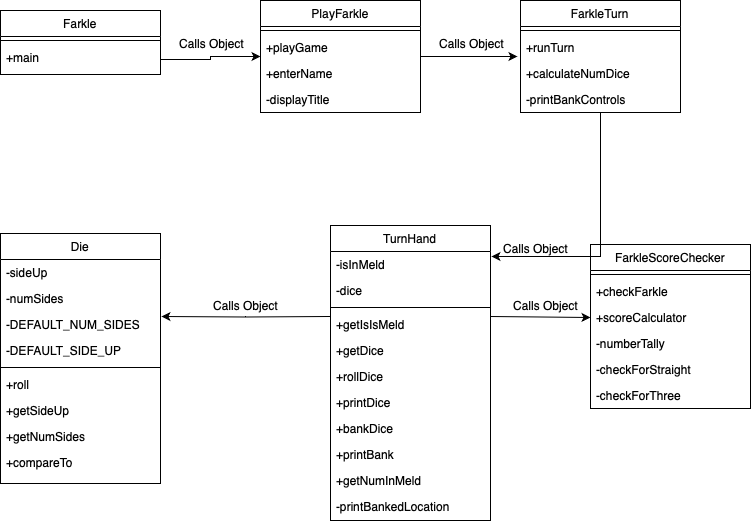

The diagram above was exported from draw.io. Its source (the exported page's mxGraphModel, read from the mxfile embedded in the PNG):
<mxGraphModel dx="1434" dy="802" grid="1" gridSize="10" guides="1" tooltips="1" connect="1" arrows="1" fold="1" page="1" pageScale="1" pageWidth="827" pageHeight="1169" math="0" shadow="0">
  <root>
    <mxCell id="WIyWlLk6GJQsqaUBKTNV-0" />
    <mxCell id="WIyWlLk6GJQsqaUBKTNV-1" parent="WIyWlLk6GJQsqaUBKTNV-0" />
    <mxCell id="zkfFHV4jXpPFQw0GAbJ--0" value="Farkle" style="swimlane;fontStyle=0;align=center;verticalAlign=top;childLayout=stackLayout;horizontal=1;startSize=26;horizontalStack=0;resizeParent=1;resizeLast=0;collapsible=1;marginBottom=0;rounded=0;shadow=0;strokeWidth=1;" parent="WIyWlLk6GJQsqaUBKTNV-1" vertex="1">
      <mxGeometry x="220" y="120" width="160" height="64" as="geometry">
        <mxRectangle x="230" y="140" width="160" height="26" as="alternateBounds" />
      </mxGeometry>
    </mxCell>
    <mxCell id="zkfFHV4jXpPFQw0GAbJ--4" value="" style="line;html=1;strokeWidth=1;align=left;verticalAlign=middle;spacingTop=-1;spacingLeft=3;spacingRight=3;rotatable=0;labelPosition=right;points=[];portConstraint=eastwest;" parent="zkfFHV4jXpPFQw0GAbJ--0" vertex="1">
      <mxGeometry y="26" width="160" height="8" as="geometry" />
    </mxCell>
    <mxCell id="zkfFHV4jXpPFQw0GAbJ--5" value="+main" style="text;align=left;verticalAlign=top;spacingLeft=4;spacingRight=4;overflow=hidden;rotatable=0;points=[[0,0.5],[1,0.5]];portConstraint=eastwest;" parent="zkfFHV4jXpPFQw0GAbJ--0" vertex="1">
      <mxGeometry y="34" width="160" height="30" as="geometry" />
    </mxCell>
    <mxCell id="zkfFHV4jXpPFQw0GAbJ--6" value="Die" style="swimlane;fontStyle=0;align=center;verticalAlign=top;childLayout=stackLayout;horizontal=1;startSize=26;horizontalStack=0;resizeParent=1;resizeLast=0;collapsible=1;marginBottom=0;rounded=0;shadow=0;strokeWidth=1;" parent="WIyWlLk6GJQsqaUBKTNV-1" vertex="1">
      <mxGeometry x="220" y="343" width="160" height="250" as="geometry">
        <mxRectangle x="130" y="380" width="160" height="26" as="alternateBounds" />
      </mxGeometry>
    </mxCell>
    <mxCell id="zkfFHV4jXpPFQw0GAbJ--7" value="-sideUp" style="text;align=left;verticalAlign=top;spacingLeft=4;spacingRight=4;overflow=hidden;rotatable=0;points=[[0,0.5],[1,0.5]];portConstraint=eastwest;" parent="zkfFHV4jXpPFQw0GAbJ--6" vertex="1">
      <mxGeometry y="26" width="160" height="26" as="geometry" />
    </mxCell>
    <mxCell id="zkfFHV4jXpPFQw0GAbJ--8" value="-numSides" style="text;align=left;verticalAlign=top;spacingLeft=4;spacingRight=4;overflow=hidden;rotatable=0;points=[[0,0.5],[1,0.5]];portConstraint=eastwest;rounded=0;shadow=0;html=0;" parent="zkfFHV4jXpPFQw0GAbJ--6" vertex="1">
      <mxGeometry y="52" width="160" height="26" as="geometry" />
    </mxCell>
    <mxCell id="zkfFHV4jXpPFQw0GAbJ--10" value="-DEFAULT_NUM_SIDES" style="text;align=left;verticalAlign=top;spacingLeft=4;spacingRight=4;overflow=hidden;rotatable=0;points=[[0,0.5],[1,0.5]];portConstraint=eastwest;fontStyle=0" parent="zkfFHV4jXpPFQw0GAbJ--6" vertex="1">
      <mxGeometry y="78" width="160" height="26" as="geometry" />
    </mxCell>
    <mxCell id="zkfFHV4jXpPFQw0GAbJ--11" value="-DEFAULT_SIDE_UP" style="text;align=left;verticalAlign=top;spacingLeft=4;spacingRight=4;overflow=hidden;rotatable=0;points=[[0,0.5],[1,0.5]];portConstraint=eastwest;" parent="zkfFHV4jXpPFQw0GAbJ--6" vertex="1">
      <mxGeometry y="104" width="160" height="26" as="geometry" />
    </mxCell>
    <mxCell id="zkfFHV4jXpPFQw0GAbJ--9" value="" style="line;html=1;strokeWidth=1;align=left;verticalAlign=middle;spacingTop=-1;spacingLeft=3;spacingRight=3;rotatable=0;labelPosition=right;points=[];portConstraint=eastwest;" parent="zkfFHV4jXpPFQw0GAbJ--6" vertex="1">
      <mxGeometry y="130" width="160" height="8" as="geometry" />
    </mxCell>
    <mxCell id="CFfLM1lIrJbcJ5WF0uOB-7" value="+roll" style="text;align=left;verticalAlign=top;spacingLeft=4;spacingRight=4;overflow=hidden;rotatable=0;points=[[0,0.5],[1,0.5]];portConstraint=eastwest;rounded=0;shadow=0;html=0;" parent="zkfFHV4jXpPFQw0GAbJ--6" vertex="1">
      <mxGeometry y="138" width="160" height="26" as="geometry" />
    </mxCell>
    <mxCell id="CFfLM1lIrJbcJ5WF0uOB-8" value="+getSideUp" style="text;align=left;verticalAlign=top;spacingLeft=4;spacingRight=4;overflow=hidden;rotatable=0;points=[[0,0.5],[1,0.5]];portConstraint=eastwest;rounded=0;shadow=0;html=0;" parent="zkfFHV4jXpPFQw0GAbJ--6" vertex="1">
      <mxGeometry y="164" width="160" height="26" as="geometry" />
    </mxCell>
    <mxCell id="CFfLM1lIrJbcJ5WF0uOB-9" value="+getNumSides" style="text;align=left;verticalAlign=top;spacingLeft=4;spacingRight=4;overflow=hidden;rotatable=0;points=[[0,0.5],[1,0.5]];portConstraint=eastwest;rounded=0;shadow=0;html=0;" parent="zkfFHV4jXpPFQw0GAbJ--6" vertex="1">
      <mxGeometry y="190" width="160" height="26" as="geometry" />
    </mxCell>
    <mxCell id="CFfLM1lIrJbcJ5WF0uOB-10" value="+compareTo" style="text;align=left;verticalAlign=top;spacingLeft=4;spacingRight=4;overflow=hidden;rotatable=0;points=[[0,0.5],[1,0.5]];portConstraint=eastwest;rounded=0;shadow=0;html=0;" parent="zkfFHV4jXpPFQw0GAbJ--6" vertex="1">
      <mxGeometry y="216" width="160" height="26" as="geometry" />
    </mxCell>
    <mxCell id="zkfFHV4jXpPFQw0GAbJ--13" value="FarkleScoreChecker" style="swimlane;fontStyle=0;align=center;verticalAlign=top;childLayout=stackLayout;horizontal=1;startSize=26;horizontalStack=0;resizeParent=1;resizeLast=0;collapsible=1;marginBottom=0;rounded=0;shadow=0;strokeWidth=1;" parent="WIyWlLk6GJQsqaUBKTNV-1" vertex="1">
      <mxGeometry x="810" y="354" width="160" height="164" as="geometry">
        <mxRectangle x="340" y="380" width="170" height="26" as="alternateBounds" />
      </mxGeometry>
    </mxCell>
    <mxCell id="zkfFHV4jXpPFQw0GAbJ--15" value="" style="line;html=1;strokeWidth=1;align=left;verticalAlign=middle;spacingTop=-1;spacingLeft=3;spacingRight=3;rotatable=0;labelPosition=right;points=[];portConstraint=eastwest;" parent="zkfFHV4jXpPFQw0GAbJ--13" vertex="1">
      <mxGeometry y="26" width="160" height="8" as="geometry" />
    </mxCell>
    <mxCell id="zkfFHV4jXpPFQw0GAbJ--14" value="+checkFarkle" style="text;align=left;verticalAlign=top;spacingLeft=4;spacingRight=4;overflow=hidden;rotatable=0;points=[[0,0.5],[1,0.5]];portConstraint=eastwest;" parent="zkfFHV4jXpPFQw0GAbJ--13" vertex="1">
      <mxGeometry y="34" width="160" height="26" as="geometry" />
    </mxCell>
    <mxCell id="CFfLM1lIrJbcJ5WF0uOB-14" value="+scoreCalculator" style="text;align=left;verticalAlign=top;spacingLeft=4;spacingRight=4;overflow=hidden;rotatable=0;points=[[0,0.5],[1,0.5]];portConstraint=eastwest;" parent="zkfFHV4jXpPFQw0GAbJ--13" vertex="1">
      <mxGeometry y="60" width="160" height="26" as="geometry" />
    </mxCell>
    <mxCell id="1JDIZ1iyyR3VBdEO8yVB-37" value="-numberTally" style="text;align=left;verticalAlign=top;spacingLeft=4;spacingRight=4;overflow=hidden;rotatable=0;points=[[0,0.5],[1,0.5]];portConstraint=eastwest;" vertex="1" parent="zkfFHV4jXpPFQw0GAbJ--13">
      <mxGeometry y="86" width="160" height="26" as="geometry" />
    </mxCell>
    <mxCell id="1JDIZ1iyyR3VBdEO8yVB-38" value="-checkForStraight" style="text;align=left;verticalAlign=top;spacingLeft=4;spacingRight=4;overflow=hidden;rotatable=0;points=[[0,0.5],[1,0.5]];portConstraint=eastwest;" vertex="1" parent="zkfFHV4jXpPFQw0GAbJ--13">
      <mxGeometry y="112" width="160" height="26" as="geometry" />
    </mxCell>
    <mxCell id="1JDIZ1iyyR3VBdEO8yVB-39" value="-checkForThree" style="text;align=left;verticalAlign=top;spacingLeft=4;spacingRight=4;overflow=hidden;rotatable=0;points=[[0,0.5],[1,0.5]];portConstraint=eastwest;" vertex="1" parent="zkfFHV4jXpPFQw0GAbJ--13">
      <mxGeometry y="138" width="160" height="26" as="geometry" />
    </mxCell>
    <mxCell id="zkfFHV4jXpPFQw0GAbJ--17" value="FarkleTurn" style="swimlane;fontStyle=0;align=center;verticalAlign=top;childLayout=stackLayout;horizontal=1;startSize=26;horizontalStack=0;resizeParent=1;resizeLast=0;collapsible=1;marginBottom=0;rounded=0;shadow=0;strokeWidth=1;" parent="WIyWlLk6GJQsqaUBKTNV-1" vertex="1">
      <mxGeometry x="740" y="110" width="160" height="112" as="geometry">
        <mxRectangle x="550" y="140" width="160" height="26" as="alternateBounds" />
      </mxGeometry>
    </mxCell>
    <mxCell id="CFfLM1lIrJbcJ5WF0uOB-15" value="" style="line;html=1;strokeWidth=1;align=left;verticalAlign=middle;spacingTop=-1;spacingLeft=3;spacingRight=3;rotatable=0;labelPosition=right;points=[];portConstraint=eastwest;" parent="zkfFHV4jXpPFQw0GAbJ--17" vertex="1">
      <mxGeometry y="26" width="160" height="8" as="geometry" />
    </mxCell>
    <mxCell id="zkfFHV4jXpPFQw0GAbJ--18" value="+runTurn" style="text;align=left;verticalAlign=top;spacingLeft=4;spacingRight=4;overflow=hidden;rotatable=0;points=[[0,0.5],[1,0.5]];portConstraint=eastwest;" parent="zkfFHV4jXpPFQw0GAbJ--17" vertex="1">
      <mxGeometry y="34" width="160" height="26" as="geometry" />
    </mxCell>
    <mxCell id="zkfFHV4jXpPFQw0GAbJ--20" value="+calculateNumDice" style="text;align=left;verticalAlign=top;spacingLeft=4;spacingRight=4;overflow=hidden;rotatable=0;points=[[0,0.5],[1,0.5]];portConstraint=eastwest;rounded=0;shadow=0;html=0;" parent="zkfFHV4jXpPFQw0GAbJ--17" vertex="1">
      <mxGeometry y="60" width="160" height="26" as="geometry" />
    </mxCell>
    <mxCell id="zkfFHV4jXpPFQw0GAbJ--19" value="-printBankControls" style="text;align=left;verticalAlign=top;spacingLeft=4;spacingRight=4;overflow=hidden;rotatable=0;points=[[0,0.5],[1,0.5]];portConstraint=eastwest;rounded=0;shadow=0;html=0;" parent="zkfFHV4jXpPFQw0GAbJ--17" vertex="1">
      <mxGeometry y="86" width="160" height="24" as="geometry" />
    </mxCell>
    <mxCell id="CFfLM1lIrJbcJ5WF0uOB-6" value="Calls Object" style="text;html=1;align=center;verticalAlign=middle;resizable=0;points=[];autosize=1;strokeColor=none;fillColor=none;" parent="WIyWlLk6GJQsqaUBKTNV-1" vertex="1">
      <mxGeometry x="720" y="400" width="90" height="30" as="geometry" />
    </mxCell>
    <mxCell id="CFfLM1lIrJbcJ5WF0uOB-12" value="Calls Object" style="text;html=1;align=center;verticalAlign=middle;resizable=0;points=[];autosize=1;strokeColor=none;fillColor=none;" parent="WIyWlLk6GJQsqaUBKTNV-1" vertex="1">
      <mxGeometry x="420" y="400" width="90" height="30" as="geometry" />
    </mxCell>
    <mxCell id="1JDIZ1iyyR3VBdEO8yVB-9" value="TurnHand" style="swimlane;fontStyle=0;align=center;verticalAlign=top;childLayout=stackLayout;horizontal=1;startSize=26;horizontalStack=0;resizeParent=1;resizeLast=0;collapsible=1;marginBottom=0;rounded=0;shadow=0;strokeWidth=1;" vertex="1" parent="WIyWlLk6GJQsqaUBKTNV-1">
      <mxGeometry x="550" y="335" width="160" height="295" as="geometry">
        <mxRectangle x="130" y="380" width="160" height="26" as="alternateBounds" />
      </mxGeometry>
    </mxCell>
    <mxCell id="1JDIZ1iyyR3VBdEO8yVB-10" value="-isInMeld" style="text;align=left;verticalAlign=top;spacingLeft=4;spacingRight=4;overflow=hidden;rotatable=0;points=[[0,0.5],[1,0.5]];portConstraint=eastwest;" vertex="1" parent="1JDIZ1iyyR3VBdEO8yVB-9">
      <mxGeometry y="26" width="160" height="26" as="geometry" />
    </mxCell>
    <mxCell id="1JDIZ1iyyR3VBdEO8yVB-11" value="-dice" style="text;align=left;verticalAlign=top;spacingLeft=4;spacingRight=4;overflow=hidden;rotatable=0;points=[[0,0.5],[1,0.5]];portConstraint=eastwest;rounded=0;shadow=0;html=0;" vertex="1" parent="1JDIZ1iyyR3VBdEO8yVB-9">
      <mxGeometry y="52" width="160" height="26" as="geometry" />
    </mxCell>
    <mxCell id="1JDIZ1iyyR3VBdEO8yVB-14" value="" style="line;html=1;strokeWidth=1;align=left;verticalAlign=middle;spacingTop=-1;spacingLeft=3;spacingRight=3;rotatable=0;labelPosition=right;points=[];portConstraint=eastwest;" vertex="1" parent="1JDIZ1iyyR3VBdEO8yVB-9">
      <mxGeometry y="78" width="160" height="8" as="geometry" />
    </mxCell>
    <mxCell id="1JDIZ1iyyR3VBdEO8yVB-16" value="+getIsIsMeld" style="text;align=left;verticalAlign=top;spacingLeft=4;spacingRight=4;overflow=hidden;rotatable=0;points=[[0,0.5],[1,0.5]];portConstraint=eastwest;rounded=0;shadow=0;html=0;" vertex="1" parent="1JDIZ1iyyR3VBdEO8yVB-9">
      <mxGeometry y="86" width="160" height="26" as="geometry" />
    </mxCell>
    <mxCell id="1JDIZ1iyyR3VBdEO8yVB-17" value="+getDice" style="text;align=left;verticalAlign=top;spacingLeft=4;spacingRight=4;overflow=hidden;rotatable=0;points=[[0,0.5],[1,0.5]];portConstraint=eastwest;rounded=0;shadow=0;html=0;" vertex="1" parent="1JDIZ1iyyR3VBdEO8yVB-9">
      <mxGeometry y="112" width="160" height="26" as="geometry" />
    </mxCell>
    <mxCell id="1JDIZ1iyyR3VBdEO8yVB-15" value="+rollDice" style="text;align=left;verticalAlign=top;spacingLeft=4;spacingRight=4;overflow=hidden;rotatable=0;points=[[0,0.5],[1,0.5]];portConstraint=eastwest;rounded=0;shadow=0;html=0;" vertex="1" parent="1JDIZ1iyyR3VBdEO8yVB-9">
      <mxGeometry y="138" width="160" height="26" as="geometry" />
    </mxCell>
    <mxCell id="1JDIZ1iyyR3VBdEO8yVB-18" value="+printDice" style="text;align=left;verticalAlign=top;spacingLeft=4;spacingRight=4;overflow=hidden;rotatable=0;points=[[0,0.5],[1,0.5]];portConstraint=eastwest;rounded=0;shadow=0;html=0;" vertex="1" parent="1JDIZ1iyyR3VBdEO8yVB-9">
      <mxGeometry y="164" width="160" height="26" as="geometry" />
    </mxCell>
    <mxCell id="1JDIZ1iyyR3VBdEO8yVB-34" value="+bankDice" style="text;align=left;verticalAlign=top;spacingLeft=4;spacingRight=4;overflow=hidden;rotatable=0;points=[[0,0.5],[1,0.5]];portConstraint=eastwest;rounded=0;shadow=0;html=0;" vertex="1" parent="1JDIZ1iyyR3VBdEO8yVB-9">
      <mxGeometry y="190" width="160" height="26" as="geometry" />
    </mxCell>
    <mxCell id="1JDIZ1iyyR3VBdEO8yVB-35" value="+printBank" style="text;align=left;verticalAlign=top;spacingLeft=4;spacingRight=4;overflow=hidden;rotatable=0;points=[[0,0.5],[1,0.5]];portConstraint=eastwest;rounded=0;shadow=0;html=0;" vertex="1" parent="1JDIZ1iyyR3VBdEO8yVB-9">
      <mxGeometry y="216" width="160" height="26" as="geometry" />
    </mxCell>
    <mxCell id="1JDIZ1iyyR3VBdEO8yVB-28" value="+getNumInMeld" style="text;align=left;verticalAlign=top;spacingLeft=4;spacingRight=4;overflow=hidden;rotatable=0;points=[[0,0.5],[1,0.5]];portConstraint=eastwest;rounded=0;shadow=0;html=0;" vertex="1" parent="1JDIZ1iyyR3VBdEO8yVB-9">
      <mxGeometry y="242" width="160" height="26" as="geometry" />
    </mxCell>
    <mxCell id="1JDIZ1iyyR3VBdEO8yVB-29" value="-printBankedLocation" style="text;align=left;verticalAlign=top;spacingLeft=4;spacingRight=4;overflow=hidden;rotatable=0;points=[[0,0.5],[1,0.5]];portConstraint=eastwest;rounded=0;shadow=0;html=0;" vertex="1" parent="1JDIZ1iyyR3VBdEO8yVB-9">
      <mxGeometry y="268" width="160" height="26" as="geometry" />
    </mxCell>
    <mxCell id="1JDIZ1iyyR3VBdEO8yVB-20" value="Calls Object" style="text;html=1;resizable=0;points=[];;align=center;verticalAlign=middle;labelBackgroundColor=none;rounded=0;shadow=0;strokeWidth=1;fontSize=12;" vertex="1" connectable="0" parent="WIyWlLk6GJQsqaUBKTNV-1">
      <mxGeometry x="430" y="152" as="geometry" />
    </mxCell>
    <mxCell id="1JDIZ1iyyR3VBdEO8yVB-25" style="edgeStyle=orthogonalEdgeStyle;rounded=0;orthogonalLoop=1;jettySize=auto;html=1;entryX=0;entryY=0.5;entryDx=0;entryDy=0;" edge="1" parent="WIyWlLk6GJQsqaUBKTNV-1" target="CFfLM1lIrJbcJ5WF0uOB-14">
      <mxGeometry relative="1" as="geometry">
        <mxPoint x="710" y="426" as="sourcePoint" />
      </mxGeometry>
    </mxCell>
    <mxCell id="1JDIZ1iyyR3VBdEO8yVB-26" style="edgeStyle=orthogonalEdgeStyle;rounded=0;orthogonalLoop=1;jettySize=auto;html=1;entryX=1.006;entryY=0.192;entryDx=0;entryDy=0;entryPerimeter=0;" edge="1" parent="WIyWlLk6GJQsqaUBKTNV-1" target="zkfFHV4jXpPFQw0GAbJ--10">
      <mxGeometry relative="1" as="geometry">
        <mxPoint x="550" y="425.99199999999996" as="sourcePoint" />
      </mxGeometry>
    </mxCell>
    <mxCell id="1JDIZ1iyyR3VBdEO8yVB-30" style="edgeStyle=orthogonalEdgeStyle;rounded=0;orthogonalLoop=1;jettySize=auto;html=1;entryX=1.006;entryY=0.192;entryDx=0;entryDy=0;entryPerimeter=0;" edge="1" parent="WIyWlLk6GJQsqaUBKTNV-1" source="zkfFHV4jXpPFQw0GAbJ--17" target="1JDIZ1iyyR3VBdEO8yVB-10">
      <mxGeometry relative="1" as="geometry" />
    </mxCell>
    <mxCell id="1JDIZ1iyyR3VBdEO8yVB-31" value="Calls Object" style="text;html=1;align=center;verticalAlign=middle;resizable=0;points=[];autosize=1;strokeColor=none;fillColor=none;" vertex="1" parent="WIyWlLk6GJQsqaUBKTNV-1">
      <mxGeometry x="710" y="343" width="90" height="30" as="geometry" />
    </mxCell>
    <mxCell id="1JDIZ1iyyR3VBdEO8yVB-40" value="PlayFarkle" style="swimlane;fontStyle=0;align=center;verticalAlign=top;childLayout=stackLayout;horizontal=1;startSize=26;horizontalStack=0;resizeParent=1;resizeLast=0;collapsible=1;marginBottom=0;rounded=0;shadow=0;strokeWidth=1;" vertex="1" parent="WIyWlLk6GJQsqaUBKTNV-1">
      <mxGeometry x="480" y="110" width="160" height="112" as="geometry">
        <mxRectangle x="550" y="140" width="160" height="26" as="alternateBounds" />
      </mxGeometry>
    </mxCell>
    <mxCell id="1JDIZ1iyyR3VBdEO8yVB-41" value="" style="line;html=1;strokeWidth=1;align=left;verticalAlign=middle;spacingTop=-1;spacingLeft=3;spacingRight=3;rotatable=0;labelPosition=right;points=[];portConstraint=eastwest;" vertex="1" parent="1JDIZ1iyyR3VBdEO8yVB-40">
      <mxGeometry y="26" width="160" height="8" as="geometry" />
    </mxCell>
    <mxCell id="1JDIZ1iyyR3VBdEO8yVB-42" value="+playGame" style="text;align=left;verticalAlign=top;spacingLeft=4;spacingRight=4;overflow=hidden;rotatable=0;points=[[0,0.5],[1,0.5]];portConstraint=eastwest;" vertex="1" parent="1JDIZ1iyyR3VBdEO8yVB-40">
      <mxGeometry y="34" width="160" height="26" as="geometry" />
    </mxCell>
    <mxCell id="1JDIZ1iyyR3VBdEO8yVB-43" value="+enterName" style="text;align=left;verticalAlign=top;spacingLeft=4;spacingRight=4;overflow=hidden;rotatable=0;points=[[0,0.5],[1,0.5]];portConstraint=eastwest;rounded=0;shadow=0;html=0;" vertex="1" parent="1JDIZ1iyyR3VBdEO8yVB-40">
      <mxGeometry y="60" width="160" height="26" as="geometry" />
    </mxCell>
    <mxCell id="1JDIZ1iyyR3VBdEO8yVB-44" value="-displayTitle&#10;" style="text;align=left;verticalAlign=top;spacingLeft=4;spacingRight=4;overflow=hidden;rotatable=0;points=[[0,0.5],[1,0.5]];portConstraint=eastwest;rounded=0;shadow=0;html=0;" vertex="1" parent="1JDIZ1iyyR3VBdEO8yVB-40">
      <mxGeometry y="86" width="160" height="24" as="geometry" />
    </mxCell>
    <mxCell id="1JDIZ1iyyR3VBdEO8yVB-45" style="edgeStyle=orthogonalEdgeStyle;rounded=0;orthogonalLoop=1;jettySize=auto;html=1;entryX=0;entryY=0.5;entryDx=0;entryDy=0;" edge="1" parent="WIyWlLk6GJQsqaUBKTNV-1" source="zkfFHV4jXpPFQw0GAbJ--5" target="1JDIZ1iyyR3VBdEO8yVB-40">
      <mxGeometry relative="1" as="geometry" />
    </mxCell>
    <mxCell id="1JDIZ1iyyR3VBdEO8yVB-46" value="Calls Object" style="text;html=1;resizable=0;points=[];;align=center;verticalAlign=middle;labelBackgroundColor=none;rounded=0;shadow=0;strokeWidth=1;fontSize=12;" vertex="1" connectable="0" parent="WIyWlLk6GJQsqaUBKTNV-1">
      <mxGeometry x="690" y="152" as="geometry" />
    </mxCell>
    <mxCell id="1JDIZ1iyyR3VBdEO8yVB-47" style="edgeStyle=orthogonalEdgeStyle;rounded=0;orthogonalLoop=1;jettySize=auto;html=1;entryX=-0.019;entryY=0.846;entryDx=0;entryDy=0;entryPerimeter=0;" edge="1" parent="WIyWlLk6GJQsqaUBKTNV-1" source="1JDIZ1iyyR3VBdEO8yVB-40" target="zkfFHV4jXpPFQw0GAbJ--18">
      <mxGeometry relative="1" as="geometry">
        <mxPoint x="680" y="166" as="targetPoint" />
      </mxGeometry>
    </mxCell>
  </root>
</mxGraphModel>